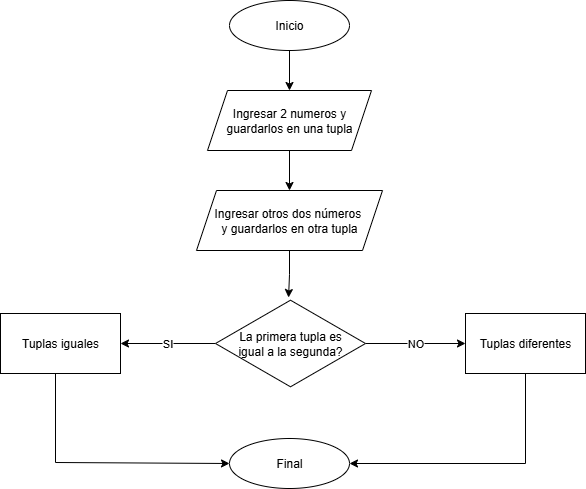

The diagram above was exported from draw.io. Its source (the exported page's mxGraphModel, read from the mxfile embedded in the PNG):
<mxGraphModel dx="825" dy="451" grid="1" gridSize="10" guides="1" tooltips="1" connect="1" arrows="1" fold="1" page="1" pageScale="1" pageWidth="827" pageHeight="1169" math="0" shadow="0">
  <root>
    <mxCell id="MjFAuAuQ7OnkaTU00jxv-0" />
    <mxCell id="MjFAuAuQ7OnkaTU00jxv-1" parent="MjFAuAuQ7OnkaTU00jxv-0" />
    <mxCell id="MjFAuAuQ7OnkaTU00jxv-2" style="edgeStyle=orthogonalEdgeStyle;rounded=0;orthogonalLoop=1;jettySize=auto;html=1;exitX=0.5;exitY=1;exitDx=0;exitDy=0;entryX=0.5;entryY=0;entryDx=0;entryDy=0;" parent="MjFAuAuQ7OnkaTU00jxv-1" source="MjFAuAuQ7OnkaTU00jxv-3" target="MjFAuAuQ7OnkaTU00jxv-4" edge="1">
      <mxGeometry relative="1" as="geometry" />
    </mxCell>
    <mxCell id="MjFAuAuQ7OnkaTU00jxv-3" value="Inicio" style="ellipse;whiteSpace=wrap;html=1;" parent="MjFAuAuQ7OnkaTU00jxv-1" vertex="1">
      <mxGeometry x="354" width="120" height="50" as="geometry" />
    </mxCell>
    <mxCell id="uLoC-lHMyQtz3g1mNnVf-1" value="" style="edgeStyle=orthogonalEdgeStyle;rounded=0;orthogonalLoop=1;jettySize=auto;html=1;" parent="MjFAuAuQ7OnkaTU00jxv-1" source="MjFAuAuQ7OnkaTU00jxv-4" target="uLoC-lHMyQtz3g1mNnVf-0" edge="1">
      <mxGeometry relative="1" as="geometry" />
    </mxCell>
    <mxCell id="MjFAuAuQ7OnkaTU00jxv-4" value="Ingresar 2 numeros y guardarlos en una tupla" style="shape=parallelogram;perimeter=parallelogramPerimeter;whiteSpace=wrap;html=1;fixedSize=1;" parent="MjFAuAuQ7OnkaTU00jxv-1" vertex="1">
      <mxGeometry x="332" y="90" width="164" height="60" as="geometry" />
    </mxCell>
    <mxCell id="MjFAuAuQ7OnkaTU00jxv-5" value="SI" style="edgeStyle=orthogonalEdgeStyle;rounded=0;orthogonalLoop=1;jettySize=auto;html=1;" parent="MjFAuAuQ7OnkaTU00jxv-1" source="MjFAuAuQ7OnkaTU00jxv-7" target="MjFAuAuQ7OnkaTU00jxv-10" edge="1">
      <mxGeometry relative="1" as="geometry" />
    </mxCell>
    <mxCell id="MjFAuAuQ7OnkaTU00jxv-6" value="NO" style="edgeStyle=orthogonalEdgeStyle;rounded=0;orthogonalLoop=1;jettySize=auto;html=1;" parent="MjFAuAuQ7OnkaTU00jxv-1" source="MjFAuAuQ7OnkaTU00jxv-7" target="MjFAuAuQ7OnkaTU00jxv-12" edge="1">
      <mxGeometry relative="1" as="geometry" />
    </mxCell>
    <mxCell id="MjFAuAuQ7OnkaTU00jxv-7" value="La primera tupla es&lt;div&gt;igual&amp;nbsp;&lt;span style=&quot;background-color: transparent; color: light-dark(rgb(0, 0, 0), rgb(255, 255, 255));&quot;&gt;a la segunda?&lt;/span&gt;&lt;/div&gt;" style="html=1;whiteSpace=wrap;aspect=fixed;shape=isoRectangle;" parent="MjFAuAuQ7OnkaTU00jxv-1" vertex="1">
      <mxGeometry x="340" y="298" width="150" height="90" as="geometry" />
    </mxCell>
    <mxCell id="MjFAuAuQ7OnkaTU00jxv-9" value="" style="edgeStyle=orthogonalEdgeStyle;rounded=0;orthogonalLoop=1;jettySize=auto;html=1;entryX=0;entryY=0.5;entryDx=0;entryDy=0;" parent="MjFAuAuQ7OnkaTU00jxv-1" source="MjFAuAuQ7OnkaTU00jxv-10" target="MjFAuAuQ7OnkaTU00jxv-13" edge="1">
      <mxGeometry relative="1" as="geometry">
        <mxPoint x="185" y="417" as="targetPoint" />
        <Array as="points">
          <mxPoint x="180" y="462" />
        </Array>
      </mxGeometry>
    </mxCell>
    <mxCell id="MjFAuAuQ7OnkaTU00jxv-10" value="Tuplas iguales" style="whiteSpace=wrap;html=1;" parent="MjFAuAuQ7OnkaTU00jxv-1" vertex="1">
      <mxGeometry x="125" y="313" width="120" height="60" as="geometry" />
    </mxCell>
    <mxCell id="MjFAuAuQ7OnkaTU00jxv-11" style="edgeStyle=orthogonalEdgeStyle;rounded=0;orthogonalLoop=1;jettySize=auto;html=1;exitX=0.5;exitY=1;exitDx=0;exitDy=0;entryX=1;entryY=0.5;entryDx=0;entryDy=0;" parent="MjFAuAuQ7OnkaTU00jxv-1" source="MjFAuAuQ7OnkaTU00jxv-12" target="MjFAuAuQ7OnkaTU00jxv-13" edge="1">
      <mxGeometry relative="1" as="geometry" />
    </mxCell>
    <mxCell id="MjFAuAuQ7OnkaTU00jxv-12" value="Tuplas diferentes" style="whiteSpace=wrap;html=1;" parent="MjFAuAuQ7OnkaTU00jxv-1" vertex="1">
      <mxGeometry x="590" y="313" width="120" height="60" as="geometry" />
    </mxCell>
    <mxCell id="MjFAuAuQ7OnkaTU00jxv-13" value="Final" style="ellipse;whiteSpace=wrap;html=1;" parent="MjFAuAuQ7OnkaTU00jxv-1" vertex="1">
      <mxGeometry x="354" y="438" width="120" height="50" as="geometry" />
    </mxCell>
    <mxCell id="uLoC-lHMyQtz3g1mNnVf-0" value="Ingresar otros dos números&amp;nbsp;&lt;div&gt;y guardarlos en otra tupla&lt;/div&gt;" style="shape=parallelogram;perimeter=parallelogramPerimeter;whiteSpace=wrap;html=1;fixedSize=1;" parent="MjFAuAuQ7OnkaTU00jxv-1" vertex="1">
      <mxGeometry x="321" y="190" width="186" height="60" as="geometry" />
    </mxCell>
    <mxCell id="uLoC-lHMyQtz3g1mNnVf-2" style="edgeStyle=orthogonalEdgeStyle;rounded=0;orthogonalLoop=1;jettySize=auto;html=1;exitX=0.5;exitY=1;exitDx=0;exitDy=0;entryX=0.487;entryY=-0.011;entryDx=0;entryDy=0;entryPerimeter=0;" parent="MjFAuAuQ7OnkaTU00jxv-1" source="uLoC-lHMyQtz3g1mNnVf-0" target="MjFAuAuQ7OnkaTU00jxv-7" edge="1">
      <mxGeometry relative="1" as="geometry" />
    </mxCell>
  </root>
</mxGraphModel>